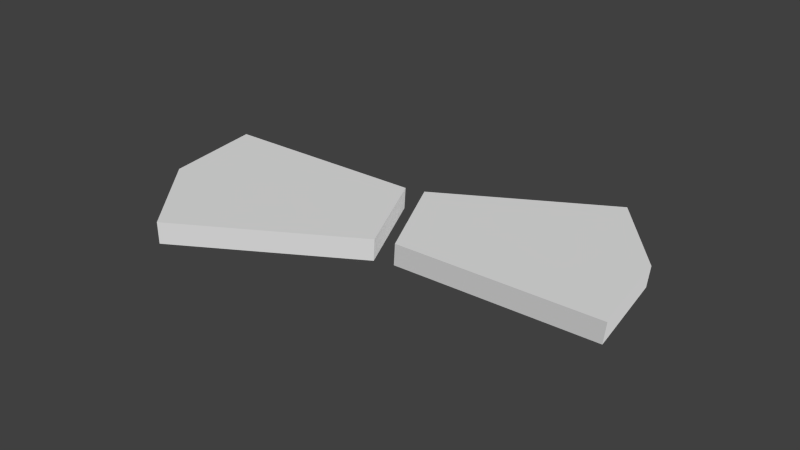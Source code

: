 # Source: pydrivers_flap.blend  (saved by Blender 2.66.1; exported with 4.5.12 LTS)
import bpy
from mathutils import Matrix  # noqa: F401  (used for matrix-valued properties, if any)

bpy.ops.wm.read_factory_settings(use_empty=True)
scene = bpy.context.scene
scene.name = 'Scene'

# ---- collections
col_collection_1 = bpy.data.collections.new('Collection 1'); scene.collection.children.link(col_collection_1)
col_collection_11 = bpy.data.collections.new('Collection 11'); scene.collection.children.link(col_collection_11)
col_collection_11.hide_render = True
col_collection_11.hide_viewport = True

# ---- materials (node trees are filled in below, after node groups)
mat_material = bpy.data.materials.new('Material')
mat_material.alpha_threshold = 0.0
mat_material.use_transparent_shadow = False
mat_material.roughness = 0.5
mat_material.line_color = (0.0, 0.0, 0.0, 1.0)

# ---- material node trees

# ---- world
world_world = bpy.data.worlds.new('World'); scene.world = world_world
world_world.color = (0.05088, 0.05088, 0.05088)
world_world.use_sun_shadow = False
world_world.sun_shadow_jitter_overblur = 0.0
world_world.cycles.sampling_method = 'MANUAL'
world_world.cycles.sample_map_resolution = 256

# ---- cameras
cam_camera = bpy.data.cameras.new('Camera')
cam_camera.clip_end = 100.0
cam_camera.lens = 35.0
cam_camera.sensor_width = 32.0
cam_camera.sensor_height = 18.0
cam_camera.dof.focus_distance = 0.0
cam_camera.dof.aperture_fstop = 128.0

# ---- meshes
me_cube = bpy.data.meshes.new('Cube')
me_cube.from_pydata([(2.0, 0.9621, -0.1227), (2.0, -0.9621, -0.1227), (-1.192e-07, -0.5, -0.1227), (3.576e-07, 0.5, -0.1227), (2.0, 0.9621, 0.1227), (2.0, -0.9621, 0.1227), (-3.576e-07, -0.5, 0.1227), (0.0, 0.5, 0.1227), (2.3, 4.831e-08, -0.1227), (1.192e-07, 8.941e-08, -0.1227), (2.3, -4.105e-07, 0.1227), (-1.192e-07, 2.98e-08, 0.1227)], [], [(1, 5, 6, 2), (4, 0, 3, 7), (0, 8, 9, 3), (8, 1, 2, 9), (7, 11, 10, 4), (11, 6, 5, 10), (8, 0, 4, 10), (10, 5, 1, 8), (6, 11, 9, 2), (11, 7, 3, 9)])
me_cube.materials.append(mat_material)
me_cube.use_remesh_preserve_volume = False
me_cube.use_remesh_preserve_attributes = False
me_cube.use_mirror_vertex_groups = False
me_cube.update()

# ---- objects
ob_empty = bpy.data.objects.new('Empty', None)
ob_cube = bpy.data.objects.new('Cube', me_cube)
ob_camera = bpy.data.objects.new('Camera', cam_camera)

# ---- transforms, parenting, visibility, modifiers, constraints
ob_empty.location = (0.0, 0.0, 0.0)
ob_empty.empty_image_offset = (0.0, 0.0)
ob_empty.lineart.crease_threshold = 0.0
ob_cube.location = (0.1, 0.0, 0.0)
ob_cube.lock_rotations_4d = False
ob_cube.empty_display_type = 'ARROWS'
ob_cube.lineart.crease_threshold = 0.0
_m = ob_cube.modifiers.new('Mirror', 'MIRROR')
_m.mirror_object = ob_empty
ob_camera.location = (1.91, -6.925, 4.712)
ob_camera.rotation_euler = (0.9895, -0.04634, 0.2995)
ob_camera.lineart.crease_threshold = 0.0

# ---- collection membership
col_collection_1.objects.link(ob_empty)
col_collection_1.objects.link(ob_cube)
col_collection_11.objects.link(ob_camera)

# ---- scene / render settings (as saved in the file)
scene.camera = ob_camera
scene.frame_start = 1; scene.frame_end = 250; scene.frame_set(70)
scene.render.engine = 'BLENDER_EEVEE_NEXT'
scene.render.image_settings.file_format = 'FFMPEG'
scene.render.image_settings.color_mode = 'RGB'
scene.render.image_settings.quality = 100
scene.render.image_settings.compression = 100
scene.render.image_settings.exr_codec = 'RLE'
scene.render.resolution_percentage = 50
scene.render.dither_intensity = 0.0
scene.render.bake_margin = 2
scene.render.bake_bias = 0.0
scene.cycles.use_denoising = False
scene.cycles.samples = 10
scene.cycles.sampling_pattern = 'TABULATED_SOBOL'
scene.cycles.light_sampling_threshold = 0.0
scene.cycles.use_adaptive_sampling = False
scene.cycles.use_light_tree = False
scene.cycles.blur_glossy = 0.0
scene.cycles.volume_bounces = 1
scene.cycles.pixel_filter_type = 'GAUSSIAN'
scene.cycles.sample_clamp_indirect = 0.0
scene.view_settings.view_transform = 'Standard'
bpy.context.view_layer.update()

# ---- added for rendering (the .blend has no usable light): sun
light_auto_sun = bpy.data.lights.new('AutoSun', 'SUN')
light_auto_sun.energy = 3.0
light_auto_sun.angle = 0.0523599
ob_auto_sun = bpy.data.objects.new('AutoSun', light_auto_sun)
scene.collection.objects.link(ob_auto_sun)
ob_auto_sun.rotation_euler = (0.872665, 0.174533, 0.523599)
bpy.context.view_layer.update()
